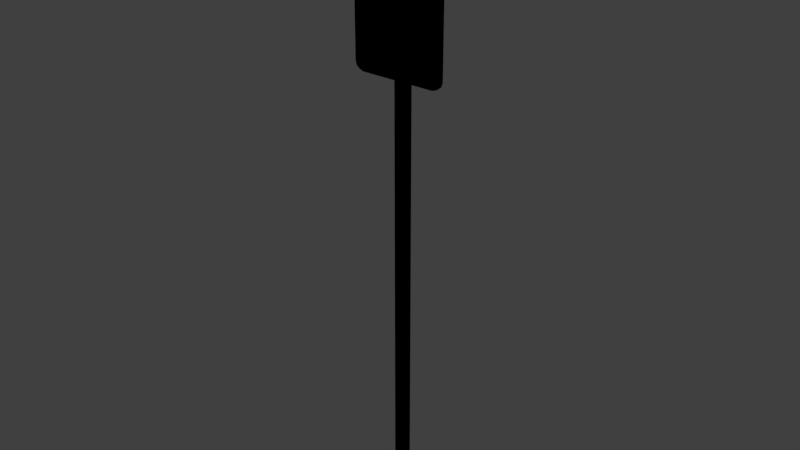 # Source: parking.blend  (saved by Blender 2.92.15; exported with 4.5.12 LTS)
import bpy
from mathutils import Matrix  # noqa: F401  (used for matrix-valued properties, if any)

bpy.ops.wm.read_factory_settings(use_empty=True)
scene = bpy.context.scene
scene.name = 'Scene'

# ---- collections
col_collection_1 = bpy.data.collections.new('Collection 1'); scene.collection.children.link(col_collection_1)
col_collection_8 = bpy.data.collections.new('Collection 8'); scene.collection.children.link(col_collection_8)

# ---- images (referenced by path relative to the original .blend; pixels are not part of the script)
import os
ASSET_DIR = os.environ.get("B2B_ASSET_DIR", "")  # directory of the original .blend (textures are referenced by path, not embedded)
HERE = os.path.dirname(os.path.abspath(__file__))  # packed textures are extracted next to this script under _unpacked/

def load_image(name, relpath, width, height, colorspace="sRGB"):
    """Load a texture the original file referenced (path relative to the .blend, or extracted next to this script)."""
    p = next((c for c in (os.path.join(HERE, relpath), os.path.join(ASSET_DIR, relpath)) if relpath and os.path.exists(c)), "")
    if p:
        img = bpy.data.images.load(p, check_existing=True)
        img.name = name
    else:  # same state as the original file: an image datablock whose file is absent (Cycles renders it pink)
        img = bpy.data.images.new(name, width, height)
        img.source = "FILE"
        img.filepath = "//" + (relpath or name)
    img.colorspace_settings.name = colorspace
    return img
img_sign_no_parking_png = load_image('sign_no_parking.png', 'Materials/sign_no_parking.png', 1024, 1024, 'sRGB')
img_signpost_silver_png = load_image('signpost_silver.png', 'Materials/signpost_silver.png', 1024, 1024, 'sRGB')

# ---- materials (node trees are filled in below, after node groups)
mat_sign_no_parking = bpy.data.materials.new('sign_no_parking')
mat_sign_no_parking.alpha_threshold = 0.0
mat_sign_no_parking.use_transparent_shadow = False
mat_sign_no_parking.roughness = 0.5
mat_sign_no_parking.line_color = (0.0, 0.0, 0.0, 1.0)
mat_signpost_silver = bpy.data.materials.new('signpost_silver')
mat_signpost_silver.alpha_threshold = 0.0
mat_signpost_silver.use_transparent_shadow = False
mat_signpost_silver.roughness = 0.5

# ---- material node trees
mat_sign_no_parking.use_nodes = True; mat_sign_no_parking.node_tree.nodes.clear()
_N = mat_sign_no_parking.node_tree.nodes; _L = mat_sign_no_parking.node_tree.links
n0 = _N.new('ShaderNodeOutputMaterial'); n0.name = 'Material Output'; n0.location = (300, 300)
n1 = _N.new('ShaderNodeTexImage'); n1.name = 'Image Texture'; n1.location = (1, 335)
n1.image = img_sign_no_parking_png
n1.interpolation = 'Closest'
n0.is_active_output = True
mat_signpost_silver.use_nodes = True; mat_signpost_silver.node_tree.nodes.clear()
_N = mat_signpost_silver.node_tree.nodes; _L = mat_signpost_silver.node_tree.links
n0 = _N.new('ShaderNodeOutputMaterial'); n0.name = 'Material Output'; n0.location = (300, 300)
n1 = _N.new('ShaderNodeTexImage'); n1.name = 'Image Texture'; n1.location = (1, 335)
n1.image = img_signpost_silver_png
n1.interpolation = 'Closest'
n0.is_active_output = True

# ---- world
world_world = bpy.data.worlds.new('World'); scene.world = world_world
world_world.color = (0.05088, 0.05088, 0.05088)
world_world.use_sun_shadow = False
world_world.sun_shadow_jitter_overblur = 0.0
world_world.cycles.sampling_method = 'MANUAL'

# ---- meshes
me_cube = bpy.data.meshes.new('Cube')
me_cube.from_pydata([(0.1399, -0.009248, 1.704), (0.1399, -0.01696, 1.704), (-0.14, -0.01696, 1.704), (-0.14, -0.009248, 1.704), (0.1366, -0.009248, 1.716), (0.1366, -0.01696, 1.716), (-0.1365, -0.01696, 1.716), (-0.1365, -0.009248, 1.716), (0.1399, -0.009248, 1.345), (0.1399, -0.01696, 1.345), (-0.14, -0.01696, 1.345), (-0.14, -0.009248, 1.345), (0.136, -0.009248, 1.332), (0.136, -0.01696, 1.332), (-0.1367, -0.01696, 1.332), (-0.1367, -0.009248, 1.332), (-0.1146, -0.009248, 1.319), (-0.1146, -0.01696, 1.319), (-0.1146, -0.009248, 1.729), (-0.1146, -0.01696, 1.729), (-0.1146, -0.009248, 1.704), (-0.1146, -0.01696, 1.704), (-0.1146, -0.009248, 1.716), (-0.1146, -0.01696, 1.716), (-0.1146, -0.01696, 1.345), (-0.1146, -0.009248, 1.345), (-0.1146, -0.01696, 1.332), (-0.1146, -0.009248, 1.332), (-0.1273, -0.009248, 1.324), (-0.1273, -0.01696, 1.324), (-0.1273, -0.009248, 1.725), (-0.1273, -0.01696, 1.725), (-0.1273, -0.009248, 1.704), (-0.1273, -0.01696, 1.704), (-0.1273, -0.009248, 1.716), (-0.1273, -0.01696, 1.716), (-0.1273, -0.01696, 1.345), (-0.1273, -0.009248, 1.345), (-0.1273, -0.01696, 1.332), (-0.1273, -0.009248, 1.332), (0.1131, -0.009248, 1.319), (0.1131, -0.01696, 1.319), (0.1131, -0.009248, 1.729), (0.1131, -0.01696, 1.729), (0.1131, -0.009248, 1.704), (0.1131, -0.01696, 1.704), (0.1131, -0.009248, 1.716), (0.1131, -0.01696, 1.716), (0.1131, -0.01696, 1.345), (0.1131, -0.009248, 1.345), (0.1131, -0.01696, 1.332), (0.1131, -0.009248, 1.332), (0.1265, -0.009248, 1.324), (0.1265, -0.01696, 1.324), (0.1265, -0.009248, 1.725), (0.1265, -0.01696, 1.725), (0.1265, -0.009248, 1.704), (0.1265, -0.01696, 1.704), (0.1265, -0.009248, 1.716), (0.1265, -0.01696, 1.716), (0.1265, -0.01696, 1.345), (0.1265, -0.009248, 1.345), (0.1265, -0.01696, 1.332), (0.1265, -0.009248, 1.332)], [], [(29, 14, 15, 28), (7, 30, 34), (55, 5, 4, 54), (30, 7, 6, 31), (15, 39, 28), (34, 32, 3, 7), (10, 2, 3, 11), (36, 33, 2, 10), (8, 0, 1, 9), (6, 35, 31), (2, 6, 7, 3), (33, 35, 6, 2), (0, 4, 5, 1), (12, 8, 9, 13), (38, 36, 10, 14), (14, 10, 11, 15), (32, 37, 11, 3), (14, 29, 38), (52, 12, 13, 53), (37, 39, 15, 11), (49, 51, 27, 25), (41, 50, 26, 17), (44, 49, 25, 20), (50, 48, 24, 26), (45, 47, 23, 21), (42, 46, 22, 18), (48, 45, 21, 24), (46, 44, 20, 22), (51, 40, 16, 27), (47, 43, 19, 23), (42, 18, 19, 43), (40, 41, 17, 16), (25, 27, 39, 37), (17, 26, 38, 29), (20, 25, 37, 32), (26, 24, 36, 38), (21, 23, 35, 33), (18, 22, 34, 30), (24, 21, 33, 36), (22, 20, 32, 34), (27, 16, 28, 39), (23, 19, 31, 35), (18, 30, 31, 19), (16, 17, 29, 28), (52, 53, 41, 40), (54, 42, 43, 55), (59, 55, 43, 47), (63, 52, 40, 51), (58, 56, 44, 46), (60, 57, 45, 48), (54, 58, 46, 42), (57, 59, 47, 45), (62, 60, 48, 50), (56, 61, 49, 44), (53, 62, 50, 41), (61, 63, 51, 49), (8, 12, 63, 61), (53, 13, 62), (0, 8, 61, 56), (13, 9, 60, 62), (1, 5, 59, 57), (9, 1, 57, 60), (4, 0, 56, 58), (52, 63, 12), (54, 4, 58), (55, 59, 5)])
_uv = me_cube.uv_layers.new(name='UVMap')
_uv.uv.foreach_set('vector', [0.08366, 0.03491, 0.05176, 0.05467, 0.02918, 0.05213, 0.06019, 0.02403, 0.9531, 0.9502, 0.922, 0.9712, 0.922, 0.9502, 0.9195, 0.9694, 0.9539, 0.9502, 0.9712, 0.9656, 0.9347, 0.9872, 0.06984, 0.9892, 0.03405, 0.9672, 0.05258, 0.9502, 0.08366, 0.9712, 0.9539, 0.05467, 0.922, 0.05467, 0.922, 0.03491, 0.922, 0.9502, 0.922, 0.9205, 0.9651, 0.9205, 0.9531, 0.9502, 0.04061, 0.08423, 0.0406, 0.9205, 0.02097, 0.9318, 0.02212, 0.08588, 0.08366, 0.08423, 0.08366, 0.9205, 0.0406, 0.9205, 0.04061, 0.08423, 0.9851, 0.09098, 0.9845, 0.9326, 0.9651, 0.9205, 0.9692, 0.08451, 0.05258, 0.9502, 0.08366, 0.9502, 0.08366, 0.9712, 0.0406, 0.9205, 0.05258, 0.9502, 0.03405, 0.9672, 0.02097, 0.9318, 0.08366, 0.9205, 0.08366, 0.9502, 0.05258, 0.9502, 0.0406, 0.9205, 0.9845, 0.9326, 0.9712, 0.9656, 0.9539, 0.9502, 0.9651, 0.9205, 0.9814, 0.05063, 0.9851, 0.09098, 0.9692, 0.08451, 0.9558, 0.05108, 0.08366, 0.05467, 0.08366, 0.08423, 0.04061, 0.08423, 0.05176, 0.05467, 0.05176, 0.05467, 0.04061, 0.08423, 0.02212, 0.08588, 0.02918, 0.05213, 0.922, 0.9205, 0.922, 0.08423, 0.9651, 0.08423, 0.9651, 0.9205, 0.05176, 0.05467, 0.08366, 0.03491, 0.08366, 0.05467, 0.9336, 0.01845, 0.9814, 0.05063, 0.9558, 0.05108, 0.9208, 0.03071, 0.922, 0.08423, 0.922, 0.05467, 0.9539, 0.05467, 0.9651, 0.08423, 0.1317, 0.08423, 0.1317, 0.05467, 0.8789, 0.05467, 0.8789, 0.08423, 0.874, 0.0251, 0.874, 0.05467, 0.1267, 0.05467, 0.1267, 0.0251, 0.1317, 0.9205, 0.1317, 0.08423, 0.8789, 0.08423, 0.8789, 0.9205, 0.874, 0.05467, 0.874, 0.08423, 0.1267, 0.08423, 0.1267, 0.05467, 0.874, 0.9205, 0.874, 0.9502, 0.1267, 0.9502, 0.1267, 0.9205, 0.1317, 0.9799, 0.1317, 0.9502, 0.8789, 0.9502, 0.8789, 0.9799, 0.874, 0.08423, 0.874, 0.9205, 0.1267, 0.9205, 0.1267, 0.08423, 0.1317, 0.9502, 0.1317, 0.9205, 0.8789, 0.9205, 0.8789, 0.9502, 0.1317, 0.05467, 0.1317, 0.0251, 0.8789, 0.0251, 0.8789, 0.05467, 0.874, 0.9502, 0.874, 0.9799, 0.1267, 0.9799, 0.1267, 0.9502, 0.8873, 0.9973, 0.1164, 0.9974, 0.1267, 0.9799, 0.874, 0.9799, 0.8854, 0.00783, 0.8752, 0.02023, 0.1267, 0.0251, 0.1183, 0.01019, 0.8789, 0.08423, 0.8789, 0.05467, 0.922, 0.05467, 0.922, 0.08423, 0.1267, 0.0251, 0.1267, 0.05467, 0.08366, 0.05467, 0.08366, 0.03491, 0.8789, 0.9205, 0.8789, 0.08423, 0.922, 0.08423, 0.922, 0.9205, 0.1267, 0.05467, 0.1267, 0.08423, 0.08366, 0.08423, 0.08366, 0.05467, 0.1267, 0.9205, 0.1267, 0.9502, 0.08366, 0.9502, 0.08366, 0.9205, 0.8789, 0.9799, 0.8789, 0.9502, 0.922, 0.9502, 0.922, 0.9712, 0.1267, 0.08423, 0.1267, 0.9205, 0.08366, 0.9205, 0.08366, 0.08423, 0.8789, 0.9502, 0.8789, 0.9205, 0.922, 0.9205, 0.922, 0.9502, 0.8789, 0.05467, 0.8789, 0.0251, 0.922, 0.03491, 0.922, 0.05467, 0.1267, 0.9502, 0.1267, 0.9799, 0.08366, 0.9712, 0.08366, 0.9502, 0.1164, 0.9974, 0.06984, 0.9892, 0.08366, 0.9712, 0.1267, 0.9799, 0.1183, 0.01019, 0.1267, 0.0251, 0.08366, 0.03491, 0.06019, 0.02403, 0.9336, 0.01845, 0.9208, 0.03071, 0.8752, 0.02023, 0.8854, 0.00783, 0.9347, 0.9872, 0.8873, 0.9973, 0.874, 0.9799, 0.9195, 0.9694, 0.9195, 0.9502, 0.9195, 0.9694, 0.874, 0.9799, 0.874, 0.9502, 0.08613, 0.05467, 0.08613, 0.03559, 0.1317, 0.0251, 0.1317, 0.05467, 0.08613, 0.9502, 0.08613, 0.9205, 0.1317, 0.9205, 0.1317, 0.9502, 0.9195, 0.08423, 0.9195, 0.9205, 0.874, 0.9205, 0.874, 0.08423, 0.08613, 0.9694, 0.08613, 0.9502, 0.1317, 0.9502, 0.1317, 0.9799, 0.9195, 0.9205, 0.9195, 0.9502, 0.874, 0.9502, 0.874, 0.9205, 0.9195, 0.05467, 0.9195, 0.08423, 0.874, 0.08423, 0.874, 0.05467, 0.08613, 0.9205, 0.08613, 0.08423, 0.1317, 0.08423, 0.1317, 0.9205, 0.9195, 0.03559, 0.9195, 0.05467, 0.874, 0.05467, 0.874, 0.0251, 0.08613, 0.08423, 0.08613, 0.05467, 0.1317, 0.05467, 0.1317, 0.08423, 0.04061, 0.08423, 0.05379, 0.05467, 0.08613, 0.05467, 0.08613, 0.08423, 0.9195, 0.03559, 0.9519, 0.05467, 0.9195, 0.05467, 0.04061, 0.9205, 0.04061, 0.08423, 0.08613, 0.08423, 0.08613, 0.9205, 0.9519, 0.05467, 0.9692, 0.08451, 0.9195, 0.08423, 0.9195, 0.05467, 0.9651, 0.9205, 0.9539, 0.9502, 0.9195, 0.9502, 0.9195, 0.9205, 0.9692, 0.08451, 0.9651, 0.9205, 0.9195, 0.9205, 0.9195, 0.08423, 0.05176, 0.9502, 0.04061, 0.9205, 0.08613, 0.9205, 0.08613, 0.9502, 0.08613, 0.03559, 0.08613, 0.05467, 0.05379, 0.05467, 0.08613, 0.9694, 0.05176, 0.9502, 0.08613, 0.9502, 0.9195, 0.9694, 0.9195, 0.9502, 0.9539, 0.9502])
me_cube.materials.append(mat_sign_no_parking)
me_cube.use_remesh_preserve_volume = False
me_cube.use_remesh_preserve_attributes = False
me_cube.use_mirror_vertex_groups = False
me_cube.update()
me_plane = bpy.data.meshes.new('Plane')
me_plane.from_pydata([(-0.02862, 0.006354, 1.82), (0.02862, 0.006354, 1.82), (-0.02862, 0.006354, -0.008864), (0.02862, 0.006354, -0.008864), (-0.009539, -0.006354, 1.82), (0.009539, -0.006354, 1.82), (0.009539, -0.006354, -0.008864), (-0.009539, -0.006354, -0.008864)], [], [(5, 1, 3, 6), (0, 4, 7, 2), (4, 5, 6, 7)])
_uv = me_plane.uv_layers.new(name='UVMap')
_uv.uv.foreach_set('vector', [0.7699, 27.82, 1.0, 27.82, 1.0, -26.82, 0.7699, -26.82, 0.0, 27.82, 0.2301, 27.82, 0.2301, -26.82, 0.0, -26.82, 0.2301, 27.82, 0.7699, 27.82, 0.7699, -26.82, 0.2301, -26.82])
me_plane.materials.append(mat_signpost_silver)
me_plane.use_remesh_preserve_volume = False
me_plane.use_remesh_preserve_attributes = False
me_plane.use_mirror_vertex_groups = False
me_plane.update()

# ---- objects
ob_sign_no_parking = bpy.data.objects.new('sign_no_parking', me_cube)
ob_signpost_silver = bpy.data.objects.new('signpost_silver', me_plane)

# ---- transforms, parenting, visibility, modifiers, constraints
ob_sign_no_parking.parent = ob_signpost_silver
ob_sign_no_parking.location = (0.0, 0.0, 0.0)
ob_sign_no_parking.lock_rotations_4d = False
ob_sign_no_parking.empty_display_type = 'ARROWS'
ob_sign_no_parking.lineart.crease_threshold = 0.0
ob_signpost_silver.location = (0.0, 0.0, 0.0)
ob_signpost_silver.scale = (1.46, 1.46, 1.46)
ob_signpost_silver.lineart.crease_threshold = 0.0

# ---- collection membership
col_collection_1.objects.link(ob_sign_no_parking)
col_collection_8.objects.link(ob_signpost_silver)

# ---- scene / render settings (as saved in the file)
scene.frame_start = 1; scene.frame_end = 250; scene.frame_set(1)
scene.render.engine = 'BLENDER_EEVEE_NEXT'
scene.render.resolution_percentage = 50
scene.render.dither_intensity = 0.0
scene.cycles.use_denoising = False
scene.cycles.samples = 128
scene.cycles.sampling_pattern = 'TABULATED_SOBOL'
scene.cycles.use_adaptive_sampling = False
scene.cycles.use_light_tree = False
scene.cycles.blur_glossy = 0.0
scene.cycles.sample_clamp_indirect = 0.0
scene.view_settings.view_transform = 'Standard'
bpy.context.view_layer.update()

# ---- added for rendering (the .blend has no active camera and no usable light): camera, sun
cam_auto = bpy.data.cameras.new('AutoCamera')
cam_auto.lens = 50.0
cam_auto.sensor_width = 36.0
cam_auto.clip_end = 1000.0
ob_auto_camera = bpy.data.objects.new('AutoCamera', cam_auto)
scene.collection.objects.link(ob_auto_camera)
ob_auto_camera.location = (2.49964, -3.00738, 3.32202)
ob_auto_camera.rotation_euler = (1.09748, -7.21219e-08, 0.694738)
scene.camera = ob_auto_camera
light_auto_sun = bpy.data.lights.new('AutoSun', 'SUN')
light_auto_sun.energy = 3.0
light_auto_sun.angle = 0.0523599
ob_auto_sun = bpy.data.objects.new('AutoSun', light_auto_sun)
scene.collection.objects.link(ob_auto_sun)
ob_auto_sun.rotation_euler = (0.872665, 0.174533, 0.523599)
bpy.context.view_layer.update()
